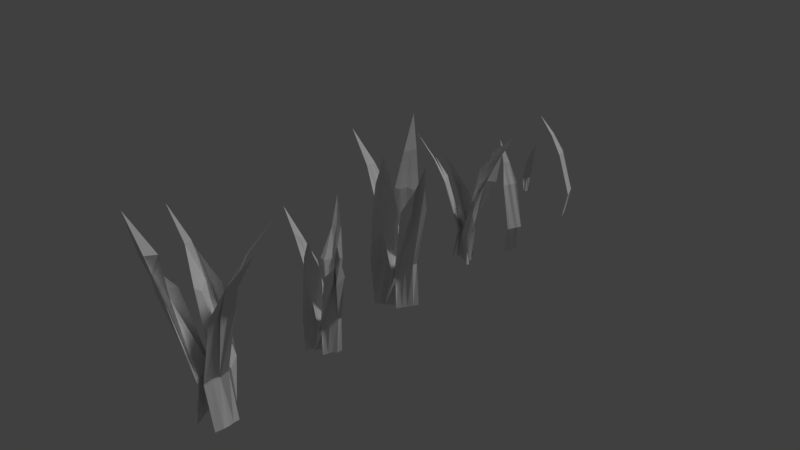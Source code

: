 # Source: grass.blend  (saved by Blender 2.78.0; exported with 4.5.12 LTS)
import bpy
from mathutils import Matrix  # noqa: F401  (used for matrix-valued properties, if any)

bpy.ops.wm.read_factory_settings(use_empty=True)
scene = bpy.context.scene
scene.name = 'Scene'

# ---- collections
col_collection_3 = bpy.data.collections.new('Collection 3'); scene.collection.children.link(col_collection_3)

# ---- world
world_world = bpy.data.worlds.new('World'); scene.world = world_world
world_world.color = (0.05088, 0.05088, 0.05088)
world_world.use_sun_shadow = False
world_world.sun_shadow_jitter_overblur = 0.0
world_world.cycles.sampling_method = 'MANUAL'

# ---- lights
light_sun_002 = bpy.data.lights.new('Sun.002', 'SUN')
light_sun_002.transmission_factor = 0.0
light_sun_002.angle = 0.1993
light_sun_002.energy = 1.0
light_sun_002.shadow_buffer_clip_start = 0.5
light_sun_002.shadow_soft_size = 0.1
light_sun_002.shadow_cascade_max_distance = 1000.0

# ---- meshes
me_plane_024 = bpy.data.meshes.new('Plane.024')
me_plane_024.from_pydata([(0.3767, -0.1878, 0.05302), (0.3631, -0.8674, 0.0284), (0.363, -0.4455, 0.0388), (-0.8111, 0.2988, -0.06503), (-0.4131, -0.5217, -0.02618), (-0.4203, 0.606, -0.01179), (0.3294, 0.9068, 0.04916), (0.8786, -0.7489, 0.004822), (-0.7991, -0.04441, -0.07688), (-0.7893, 1.177, -0.07175), (0.8617, 0.38, 0.02), (0.3674, -1.399, 0.01992), (-0.4498, 0.3179, -0.02707), (-0.4249, 0.9849, -0.002535), (0.8758, -0.2653, 0.01413), (-0.4126, -0.8499, -0.04031), (0.8725, 0.6711, 0.03341), (0.8562, -0.8759, -0.01209), (-1.176, 0.8699, -0.1318)], [], [(2, 14, 10, 0), (12, 2, 0, 5), (5, 0, 6, 13), (3, 12, 5, 9), (18, 3, 9), (8, 15, 4), (18, 8, 3), (11, 17, 7, 1), (15, 11, 1, 4), (4, 1, 2, 12), (1, 7, 14, 2), (8, 4, 12, 3), (9, 5, 13), (0, 10, 16, 6)])
me_plane_024.use_remesh_preserve_volume = False
me_plane_024.use_remesh_preserve_attributes = False
me_plane_024.use_mirror_vertex_groups = False
me_plane_024.update()
me_plane_017 = bpy.data.meshes.new('Plane.017')
me_plane_017.from_pydata([(-1.167, 2.125, 0.1436), (0.8327, 0.671, -0.03894), (0.8327, -1.005, 0.009525), (-0.456, 1.183, -0.007069), (0.8327, -0.1668, -0.01472), (-0.4556, -0.5163, 0.04353), (-0.4553, 0.3086, 0.02042), (0.3331, 0.261, -0.06378), (0.8327, -0.5856, -0.002614), (-0.8086, 0.6415, 0.08383), (-0.8078, 1.431, 0.06399), (0.8327, 0.2513, -0.02676), (0.3334, -1.441, -0.01287), (-0.4538, -0.1997, 0.04072), (-0.4545, 0.671, 0.01356), (-0.8084, 1.052, 0.07246), (0.3335, -0.6047, -0.03695), (0.3329, -0.1512, -0.05223), (0.3329, -0.9816, -0.02874)], [], [(18, 8, 2, 12), (9, 13, 5), (10, 14, 6, 15), (17, 11, 4, 16), (14, 17, 16, 6), (3, 7, 17, 14), (7, 1, 11, 17), (0, 10, 15), (10, 3, 14), (0, 15, 9), (15, 6, 13, 9), (13, 18, 12, 5), (6, 16, 18, 13), (16, 4, 8, 18)])
me_plane_017.use_remesh_preserve_volume = False
me_plane_017.use_remesh_preserve_attributes = False
me_plane_017.use_mirror_vertex_groups = False
me_plane_017.update()
me_plane_014 = bpy.data.meshes.new('Plane.014')
me_plane_014.from_pydata([(-1.167, 2.125, 0.1436), (0.8327, 0.671, -0.03894), (0.8327, -1.005, 0.009525), (-0.456, 1.183, -0.007069), (0.8327, -0.1668, -0.01472), (-0.4556, -0.5163, 0.04353), (-0.4553, 0.3086, 0.02042), (0.3331, 0.261, -0.06378), (0.8327, -0.5856, -0.002614), (-0.8086, 0.6415, 0.08383), (-0.8078, 1.431, 0.06399), (0.8327, 0.2513, -0.02676), (0.3334, -1.441, -0.01287), (-0.4538, -0.1997, 0.04072), (-0.4545, 0.671, 0.01356), (-0.8084, 1.052, 0.07246), (0.3335, -0.6047, -0.03695), (0.3329, -0.1512, -0.05223), (0.3329, -0.9816, -0.02874)], [], [(18, 8, 2, 12), (9, 13, 5), (10, 14, 6, 15), (17, 11, 4, 16), (14, 17, 16, 6), (3, 7, 17, 14), (7, 1, 11, 17), (0, 10, 15), (10, 3, 14), (0, 15, 9), (15, 6, 13, 9), (13, 18, 12, 5), (6, 16, 18, 13), (16, 4, 8, 18)])
me_plane_014.use_remesh_preserve_volume = False
me_plane_014.use_remesh_preserve_attributes = False
me_plane_014.use_mirror_vertex_groups = False
me_plane_014.update()
me_plane_009 = bpy.data.meshes.new('Plane.009')
me_plane_009.from_pydata([(-1.147, 0.1607, -0.2606), (0.8359, -1.427, -0.04003), (0.8488, 0.5591, -0.04493), (-0.4238, -1.354, -0.1092), (0.8305, -0.5567, -0.04066), (-0.4685, 0.2096, -0.1006), (-0.4401, -0.9716, -0.1002), (0.3507, -1.711, -0.01814), (0.8352, -0.05355, -0.04378), (-0.7626, -0.5154, -0.1987), (-0.8257, -1.004, -0.1708), (0.8582, -0.8056, -0.04677), (0.3397, 0.6867, -0.02841), (-0.4522, -0.4272, -0.1532), (-0.4257, -0.7638, -0.1502), (-0.8197, -0.4337, -0.1383), (0.3398, -0.5308, -0.02767), (0.3114, -1.403, -0.02466), (0.3507, 0.2557, -0.01513), (-1.17, 1.759, -0.1558), (0.8033, 0.4212, -0.02335), (0.8516, 2.032, 0.01546), (-0.4852, 0.2208, -0.05018), (0.8284, 1.034, 0.002837), (-0.4421, 2.057, -0.003574), (-0.4528, 1.815, -0.04853), (0.331, -0.02787, -0.00486), (0.8139, 1.638, 0.005819), (-0.7898, 2.085, -0.09143), (-0.8128, 1.492, -0.09967), (0.8309, 0.5916, -0.006774), (0.3318, 2.11, 0.02561), (-0.4473, 1.989, -0.03812), (-0.4203, 0.7407, -0.03896), (-0.8237, 2.068, -0.09229), (0.3466, 1.065, 0.01722), (0.3599, 0.4822, 0.008199), (0.396, 1.161, 0.02621), (-1.149, 3.055, 0.1684), (0.8373, 1.308, -0.01348), (0.8368, -0.261, 0.03578), (-0.3818, 1.586, 0.01322), (0.8394, 0.6232, 0.007905), (-0.4691, -0.2516, 0.07059), (-0.3658, 1.053, 0.02401), (0.3997, 1.002, -0.0494), (0.8267, -0.07545, 0.02739), (-0.7821, 1.06, 0.09738), (-0.817, 2.359, 0.09338), (0.8225, 0.8457, 0.001288), (0.3891, -0.9126, 0.002014), (-0.4081, 0.01151, 0.05804), (-0.4322, 0.5239, 0.05151), (-0.8006, 1.424, 0.09323), (0.3457, 0.1526, -0.009978), (0.3664, 0.5408, -0.03356), (0.3186, -0.3698, 0.008296), (-1.157, -2.674, 0.2155), (0.8346, 0.04332, 0.06766), (0.8398, -1.745, 0.02622), (-0.4388, -0.6233, 0.1011), (0.8376, -0.7604, 0.05284), (-0.4551, -2.775, 0.06427), (-0.4449, -1.894, 0.08137), (0.3094, 0.07709, 0.04421), (0.8318, -1.218, 0.04474), (-0.825, -2.975, 0.1314), (-0.8016, -2.078, 0.1488), (0.8284, -0.4499, 0.05974), (0.3643, -1.47, -0.00495), (-0.4163, -1.507, 0.07499), (-0.4168, -0.8869, 0.08397), (-0.8046, -2.206, 0.1529), (0.3446, -0.4237, 0.02422), (0.3544, -0.3898, 0.02586), (0.3346, -0.9132, 0.01014)], [], [(18, 8, 2, 12), (9, 13, 5), (10, 14, 6, 15), (17, 11, 4, 16), (14, 17, 16, 6), (3, 7, 17, 14), (7, 1, 11, 17), (0, 10, 15), (10, 3, 14), (0, 15, 9), (15, 6, 13, 9), (13, 18, 12, 5), (6, 16, 18, 13), (16, 4, 8, 18), (37, 27, 21, 31), (28, 32, 24), (29, 33, 25, 34), (36, 30, 23, 35), (33, 36, 35, 25), (22, 26, 36, 33), (26, 20, 30, 36), (19, 29, 34), (29, 22, 33), (19, 34, 28), (34, 25, 32, 28), (32, 37, 31, 24), (25, 35, 37, 32), (35, 23, 27, 37), (56, 46, 40, 50), (47, 51, 43), (48, 52, 44, 53), (55, 49, 42, 54), (52, 55, 54, 44), (41, 45, 55, 52), (45, 39, 49, 55), (38, 48, 53), (48, 41, 52), (38, 53, 47), (53, 44, 51, 47), (51, 56, 50, 43), (44, 54, 56, 51), (54, 42, 46, 56), (75, 65, 59, 69), (66, 70, 62), (67, 71, 63, 72), (74, 68, 61, 73), (71, 74, 73, 63), (60, 64, 74, 71), (64, 58, 68, 74), (57, 67, 72), (67, 60, 71), (57, 72, 66), (72, 63, 70, 66), (70, 75, 69, 62), (63, 73, 75, 70), (73, 61, 65, 75)])
me_plane_009.use_remesh_preserve_volume = False
me_plane_009.use_remesh_preserve_attributes = False
me_plane_009.use_mirror_vertex_groups = False
me_plane_009.update()
me_plane_008 = bpy.data.meshes.new('Plane.008')
me_plane_008.from_pydata([(-1.005, 0.3707, -0.2091), (0.9829, -1.011, 0.003775), (0.9989, 1.005, -0.0002277), (-0.2908, -1.097, -0.0684), (0.9856, -0.01298, 0.002776), (-0.2973, 0.865, -0.0499), (-0.2843, -0.3719, -0.05925), (0.506, -1.156, 0.02484), (0.9917, 0.4737, 0.001738), (-0.5868, 0.3822, -0.1577), (-0.6663, -0.3434, -0.1303), (1.001, -0.4947, -0.0004961), (0.4822, 1.049, 0.01461), (-0.2811, 0.3535, -0.1095), (-0.258, -0.009827, -0.1079), (-0.672, 0.09062, -0.09994), (0.503, 0.06151, 0.0198), (0.4718, -0.7982, 0.01979), (0.4949, 0.62, 0.02913), (-0.9989, 2.54, -0.1122), (0.9557, 0.9019, 0.02128), (1.001, 2.471, 0.06023), (-0.3201, 0.8718, -0.004344), (0.9794, 1.509, 0.04671), (-0.3045, 2.466, 0.0326), (-0.3107, 2.111, -0.00221), (0.4956, 0.5719, 0.04336), (0.9691, 2.125, 0.05239), (-0.6261, 2.745, -0.04725), (-0.6638, 1.917, -0.05472), (0.9801, 1.024, 0.03786), (0.487, 2.597, 0.0723), (-0.2853, 2.532, 0.01119), (-0.2725, 1.292, -0.002067), (-0.6764, 2.457, -0.04678), (0.498, 1.565, 0.06001), (0.5037, 0.7782, 0.05597), (0.5453, 1.564, 0.0726), (-1.01, 3.37, 0.2117), (0.9896, 1.768, 0.03224), (0.9837, 0.1203, 0.08137), (-0.2316, 2.109, 0.05369), (0.987, 0.966, 0.05628), (-0.2922, 0.6615, 0.1117), (-0.2047, 1.715, 0.06585), (0.5474, 1.436, -0.006068), (0.9837, 0.5162, 0.06972), (-0.6085, 1.815, 0.1445), (-0.674, 2.744, 0.1355), (0.9776, 1.352, 0.04685), (0.5466, -0.3603, 0.04702), (-0.237, 0.7922, 0.1017), (-0.2711, 1.246, 0.09003), (-0.6316, 2.111, 0.1403), (0.4892, 0.5112, 0.03411), (0.5176, 0.9782, 0.01254), (0.4628, 0.05305, 0.04933), (-1.016, -2.389, 0.2614), (0.9882, 0.4862, 0.1154), (0.9962, -1.229, 0.07226), (-0.2694, 0.1942, 0.1413), (0.9809, -0.4048, 0.09686), (-0.2777, -1.89, 0.1074), (-0.2718, -1.165, 0.1295), (0.4771, 0.7717, 0.08979), (0.9755, -0.8346, 0.08761), (-0.6539, -2.194, 0.1751), (-0.6302, -1.344, 0.1954), (0.985, 0.08058, 0.1052), (0.5208, -0.9035, 0.03834), (-0.2802, -1.186, 0.1149), (-0.2484, -0.08442, 0.1241), (-0.6673, -1.877, 0.1934), (0.4852, -0.09869, 0.06763), (0.5205, 0.2665, 0.07226), (0.4878, -0.4126, 0.05444)], [], [(18, 8, 2, 12), (9, 13, 5), (10, 14, 6, 15), (17, 11, 4, 16), (14, 17, 16, 6), (3, 7, 17, 14), (7, 1, 11, 17), (0, 10, 15), (10, 3, 14), (0, 15, 9), (15, 6, 13, 9), (13, 18, 12, 5), (6, 16, 18, 13), (16, 4, 8, 18), (37, 27, 21, 31), (28, 32, 24), (29, 33, 25, 34), (36, 30, 23, 35), (33, 36, 35, 25), (22, 26, 36, 33), (26, 20, 30, 36), (19, 29, 34), (29, 22, 33), (19, 34, 28), (34, 25, 32, 28), (32, 37, 31, 24), (25, 35, 37, 32), (35, 23, 27, 37), (56, 46, 40, 50), (47, 51, 43), (48, 52, 44, 53), (55, 49, 42, 54), (52, 55, 54, 44), (41, 45, 55, 52), (45, 39, 49, 55), (38, 48, 53), (48, 41, 52), (38, 53, 47), (53, 44, 51, 47), (51, 56, 50, 43), (44, 54, 56, 51), (54, 42, 46, 56), (75, 65, 59, 69), (66, 70, 62), (67, 71, 63, 72), (74, 68, 61, 73), (71, 74, 73, 63), (60, 64, 74, 71), (64, 58, 68, 74), (57, 67, 72), (67, 60, 71), (57, 72, 66), (72, 63, 70, 66), (70, 75, 69, 62), (63, 73, 75, 70), (73, 61, 65, 75)])
me_plane_008.use_remesh_preserve_volume = False
me_plane_008.use_remesh_preserve_attributes = False
me_plane_008.use_mirror_vertex_groups = False
me_plane_008.update()
me_plane_007 = bpy.data.meshes.new('Plane.007')
me_plane_007.from_pydata([(-1.124, -0.2298, -0.238), (0.8524, -1.522, -0.03476), (0.8305, 0.1276, -0.03396), (-0.5222, -2.24, -0.09274), (0.8598, -0.5217, -0.03627), (-0.4754, 0.2627, -0.08343), (-0.414, -0.05444, -0.09923), (0.3541, -1.421, -0.01155), (0.8285, -0.3731, -0.0338), (-0.8355, -0.2022, -0.1733), (-0.837, -1.185, -0.161), (0.8339, -1.241, -0.03352), (0.3352, 0.5036, -0.02035), (-0.454, 0.5424, -0.1374), (-0.4454, -0.5395, -0.1202), (-0.8483, -1.012, -0.1345), (0.3695, -0.2887, -0.0156), (0.3232, -1.273, -0.02209), (0.3256, -0.3568, -0.002408), (-1.172, 2.729, -0.1401), (0.8443, 0.4891, -0.021), (0.8398, 1.73, 0.02575), (-0.41, 0.637, -0.05062), (0.8404, 0.8939, 0.007449), (-0.4544, 2.352, -0.008865), (-0.4388, 1.976, -0.03759), (0.3775, 0.1869, 0.009099), (0.8395, 1.612, 0.01181), (-0.7969, 2.649, -0.08066), (-0.7591, 1.897, -0.08996), (0.8603, 0.5339, -0.003635), (0.3207, 2.443, 0.0408), (-0.4766, 1.68, -0.01594), (-0.446, 0.672, -0.03304), (-0.8154, 1.747, -0.07456), (0.318, 0.5609, 0.0326), (0.3352, 0.4448, 0.02151), (0.3425, 0.8869, 0.04565), (-1.184, 2.435, 0.1804), (0.8372, 1.03, -0.004958), (0.8344, -0.6717, 0.04377), (-0.4104, 2.016, 0.02373), (0.842, 0.3604, 0.01955), (-0.3778, 0.7246, 0.07202), (-0.4755, 0.6196, 0.05773), (0.343, 0.7396, -0.02987), (0.8158, -0.3747, 0.03362), (-0.7889, 1.242, 0.117), (-0.8192, 1.793, 0.1003), (0.8597, 0.8941, 0.005617), (0.3096, -1.297, 0.02399), (-0.4099, 0.9812, 0.07379), (-0.4702, 0.8888, 0.04966), (-0.8128, 1.427, 0.1078), (0.3559, 0.03843, -0.003907), (0.336, 0.212, -0.018), (0.3705, -0.1273, 0.003328), (-1.194, -3.007, 0.2308), (0.8631, 0.03973, 0.0758), (0.8225, -2.139, 0.03933), (-0.4828, -0.8304, 0.1176), (0.8314, -1.226, 0.05819), (-0.4754, -2.354, 0.07849), (-0.4882, -1.612, 0.09958), (0.3187, -0.07246, 0.05159), (0.8397, -1.441, 0.04832), (-0.8268, -2.005, 0.1472), (-0.8199, -1.712, 0.1613), (0.8538, -0.5019, 0.06657), (0.3208, -1.809, 0.01151), (-0.4621, -1.949, 0.08558), (-0.4593, -1.028, 0.1054), (-0.8566, -2.379, 0.1558), (0.3371, -0.7063, 0.03039), (0.3502, -0.1019, 0.03933), (0.3528, -0.922, 0.01939)], [], [(18, 8, 2, 12), (9, 13, 5), (10, 14, 6, 15), (17, 11, 4, 16), (14, 17, 16, 6), (3, 7, 17, 14), (7, 1, 11, 17), (0, 10, 15), (10, 3, 14), (0, 15, 9), (15, 6, 13, 9), (13, 18, 12, 5), (6, 16, 18, 13), (16, 4, 8, 18), (37, 27, 21, 31), (28, 32, 24), (29, 33, 25, 34), (36, 30, 23, 35), (33, 36, 35, 25), (22, 26, 36, 33), (26, 20, 30, 36), (19, 29, 34), (29, 22, 33), (19, 34, 28), (34, 25, 32, 28), (32, 37, 31, 24), (25, 35, 37, 32), (35, 23, 27, 37), (56, 46, 40, 50), (47, 51, 43), (48, 52, 44, 53), (55, 49, 42, 54), (52, 55, 54, 44), (41, 45, 55, 52), (45, 39, 49, 55), (38, 48, 53), (48, 41, 52), (38, 53, 47), (53, 44, 51, 47), (51, 56, 50, 43), (44, 54, 56, 51), (54, 42, 46, 56), (75, 65, 59, 69), (66, 70, 62), (67, 71, 63, 72), (74, 68, 61, 73), (71, 74, 73, 63), (60, 64, 74, 71), (64, 58, 68, 74), (57, 67, 72), (67, 60, 71), (57, 72, 66), (72, 63, 70, 66), (70, 75, 69, 62), (63, 73, 75, 70), (73, 61, 65, 75)])
me_plane_007.use_remesh_preserve_volume = False
me_plane_007.use_remesh_preserve_attributes = False
me_plane_007.use_mirror_vertex_groups = False
me_plane_007.update()
me_plane_005 = bpy.data.meshes.new('Plane.005')
me_plane_005.from_pydata([(-1.158, -0.6141, -0.2399), (0.8515, -1.603, -0.0396), (0.8513, 0.397, -0.0399), (-0.4566, -1.729, -0.1038), (0.8512, -0.6041, -0.03999), (-0.4458, 0.3658, -0.09162), (-0.4527, -0.6437, -0.1015), (0.3465, -1.591, -0.01593), (0.8512, -0.1042, -0.04003), (-0.8196, -0.204, -0.1802), (-0.8082, -1.06, -0.169), (0.8515, -1.102, -0.03975), (0.3401, 0.4304, -0.02598), (-0.479, -0.09718, -0.142), (-0.4676, -1.105, -0.1247), (-0.7914, -0.5576, -0.1446), (0.3463, -0.5381, -0.01816), (0.3368, -1.148, -0.02782), (0.351, -0.09651, -0.009082), (-1.197, 2.089, -0.1447), (0.835, 0.3431, -0.02499), (0.8513, 1.89, 0.02051), (-0.4338, 0.3691, -0.05321), (0.8547, 0.9538, 0.001231), (-0.4461, 2.204, -0.01544), (-0.471, 1.537, -0.03997), (0.3462, -0.1803, 0.007017), (0.8405, 1.599, 0.007096), (-0.8105, 2.396, -0.08465), (-0.8203, 1.175, -0.08978), (0.8574, 0.4702, -0.008079), (0.3082, 2.126, 0.03626), (-0.4414, 1.825, -0.02469), (-0.4343, 0.6974, -0.03908), (-0.8323, 1.518, -0.07793), (0.3418, 0.7735, 0.0259), (0.3419, 0.3516, 0.0155), (0.3555, 1.031, 0.04012), (-1.148, 2.666, 0.1721), (0.8515, 1.212, -0.01047), (0.8516, -0.4634, 0.038), (-0.4371, 1.724, 0.02141), (0.8516, 0.3745, 0.01376), (-0.4367, 0.02497, 0.07201), (-0.4364, 0.8499, 0.0489), (0.352, 0.8023, -0.0353), (0.8516, -0.04427, 0.02586), (-0.7898, 1.183, 0.1123), (-0.7889, 1.972, 0.09246), (0.8516, 0.7926, 0.001721), (0.3523, -0.8995, 0.01561), (-0.4349, 0.3416, 0.0692), (-0.4357, 1.212, 0.04204), (-0.7895, 1.593, 0.1009), (0.3523, -0.06337, -0.008471), (0.3518, 0.3901, -0.02375), (0.3518, -0.4403, -0.0002618), (-1.179, -2.974, 0.2244), (0.8515, -0.0682, 0.07237), (0.8515, -1.852, 0.03229), (-0.4466, -0.5088, 0.1097), (0.8515, -0.9601, 0.05233), (-0.4615, -2.343, 0.07206), (-0.4629, -1.456, 0.09232), (0.3478, 0.2428, 0.0447), (0.8515, -1.406, 0.04231), (-0.8518, -2.645, 0.1426), (-0.8139, -1.626, 0.1564), (0.8515, -0.5142, 0.06235), (0.3469, -1.544, 0.00477), (-0.4414, -1.829, 0.07877), (-0.4408, -0.9352, 0.09871), (-0.8267, -2.114, 0.1485), (0.3477, -0.6495, 0.02468), (0.3501, -0.1955, 0.03431), (0.3486, -1.092, 0.01451)], [], [(18, 8, 2, 12), (9, 13, 5), (10, 14, 6, 15), (17, 11, 4, 16), (14, 17, 16, 6), (3, 7, 17, 14), (7, 1, 11, 17), (0, 10, 15), (10, 3, 14), (0, 15, 9), (15, 6, 13, 9), (13, 18, 12, 5), (6, 16, 18, 13), (16, 4, 8, 18), (37, 27, 21, 31), (28, 32, 24), (29, 33, 25, 34), (36, 30, 23, 35), (33, 36, 35, 25), (22, 26, 36, 33), (26, 20, 30, 36), (19, 29, 34), (29, 22, 33), (19, 34, 28), (34, 25, 32, 28), (32, 37, 31, 24), (25, 35, 37, 32), (35, 23, 27, 37), (56, 46, 40, 50), (47, 51, 43), (48, 52, 44, 53), (55, 49, 42, 54), (52, 55, 54, 44), (41, 45, 55, 52), (45, 39, 49, 55), (38, 48, 53), (48, 41, 52), (38, 53, 47), (53, 44, 51, 47), (51, 56, 50, 43), (44, 54, 56, 51), (54, 42, 46, 56), (75, 65, 59, 69), (66, 70, 62), (67, 71, 63, 72), (74, 68, 61, 73), (71, 74, 73, 63), (60, 64, 74, 71), (64, 58, 68, 74), (57, 67, 72), (67, 60, 71), (57, 72, 66), (72, 63, 70, 66), (70, 75, 69, 62), (63, 73, 75, 70), (73, 61, 65, 75)])
me_plane_005.use_remesh_preserve_volume = False
me_plane_005.use_remesh_preserve_attributes = False
me_plane_005.use_mirror_vertex_groups = False
me_plane_005.update()

# ---- objects
ob_plane_020 = bpy.data.objects.new('Plane.020', me_plane_024)
ob_plane_013 = bpy.data.objects.new('Plane.013', me_plane_017)
ob_plane_010 = bpy.data.objects.new('Plane.010', me_plane_014)
ob_plane_004 = bpy.data.objects.new('Plane.004', me_plane_009)
ob_plane_003 = bpy.data.objects.new('Plane.003', me_plane_008)
ob_plane_002 = bpy.data.objects.new('Plane.002', me_plane_007)
ob_sun_002 = bpy.data.objects.new('Sun.002', light_sun_002)
ob_plane_005 = bpy.data.objects.new('Plane.005', me_plane_005)

# ---- transforms, parenting, visibility, modifiers, constraints
ob_plane_020.location = (-0.008495, 0.3072, 0.07539)
ob_plane_020.rotation_euler = (-3.008, 1.571, 0.0)
ob_plane_020.scale = (0.04555, 0.006128, 0.1383)
ob_plane_020.lineart.crease_threshold = 0.0
ob_plane_013.location = (0.007258, 0.2383, 0.03519)
ob_plane_013.rotation_euler = (-2.108, 1.571, 0.0)
ob_plane_013.scale = (0.08809, 0.01185, 0.2674)
ob_plane_013.lineart.crease_threshold = 0.0
ob_plane_010.location = (0.008791, 0.3906, 0.04132)
ob_plane_010.rotation_euler = (-2.897, 1.571, 0.0)
ob_plane_010.scale = (0.08809, 0.01185, 0.2674)
ob_plane_010.lineart.crease_threshold = 0.0
ob_plane_004.location = (0.006895, -0.3925, 0.09937)
ob_plane_004.rotation_euler = (-0.3702, 1.571, 0.0)
ob_plane_004.scale = (0.1342, 0.01805, 0.4074)
ob_plane_004.lineart.crease_threshold = 0.0
ob_plane_003.location = (0.0218, -0.2015, 0.08697)
ob_plane_003.rotation_euler = (-2.564, 1.571, 0.0)
ob_plane_003.scale = (0.09882, 0.01329, 0.3)
ob_plane_003.lineart.crease_threshold = 0.0
ob_plane_002.location = (-0.00302, 0.134, 0.06934)
ob_plane_002.rotation_euler = (-4.117, 1.571, 0.0)
ob_plane_002.scale = (0.09937, 0.01337, 0.3017)
ob_plane_002.lineart.crease_threshold = 0.0
ob_sun_002.location = (-1.073, 0.0, 0.5824)
ob_sun_002.rotation_euler = (-0.6282, -0.0, -0.6961)
ob_sun_002.lineart.crease_threshold = 0.0
ob_plane_005.location = (0.005768, -0.0454, 0.09731)
ob_plane_005.rotation_euler = (-2.564, 1.571, 0.0)
ob_plane_005.scale = (0.1263, 0.01699, 0.3834)
ob_plane_005.lineart.crease_threshold = 0.0

# ---- collection membership
col_collection_3.objects.link(ob_plane_020)
col_collection_3.objects.link(ob_plane_013)
col_collection_3.objects.link(ob_plane_010)
col_collection_3.objects.link(ob_plane_004)
col_collection_3.objects.link(ob_plane_003)
col_collection_3.objects.link(ob_plane_002)
col_collection_3.objects.link(ob_sun_002)
col_collection_3.objects.link(ob_plane_005)

# ---- scene / render settings (as saved in the file)
scene.frame_start = 1; scene.frame_end = 250; scene.frame_set(40)
scene.render.engine = 'CYCLES'
scene.render.resolution_percentage = 50
scene.render.dither_intensity = 0.0
scene.cycles.use_denoising = False
scene.cycles.samples = 128
scene.cycles.sampling_pattern = 'TABULATED_SOBOL'
scene.cycles.light_sampling_threshold = 0.0
scene.cycles.use_adaptive_sampling = False
scene.cycles.use_light_tree = False
scene.cycles.blur_glossy = 0.0
scene.cycles.sample_clamp_indirect = 0.0
scene.view_settings.view_transform = 'Standard'
bpy.context.view_layer.update()

# ---- added for rendering (the .blend has no active camera): camera
cam_auto = bpy.data.cameras.new('AutoCamera')
cam_auto.lens = 50.0
cam_auto.sensor_width = 36.0
cam_auto.clip_end = 1000.0
ob_auto_camera = bpy.data.objects.new('AutoCamera', cam_auto)
scene.collection.objects.link(ob_auto_camera)
ob_auto_camera.location = (0.897013, -1.10964, 0.827353)
ob_auto_camera.rotation_euler = (1.09748, -7.21219e-08, 0.694738)
scene.camera = ob_auto_camera
bpy.context.view_layer.update()
